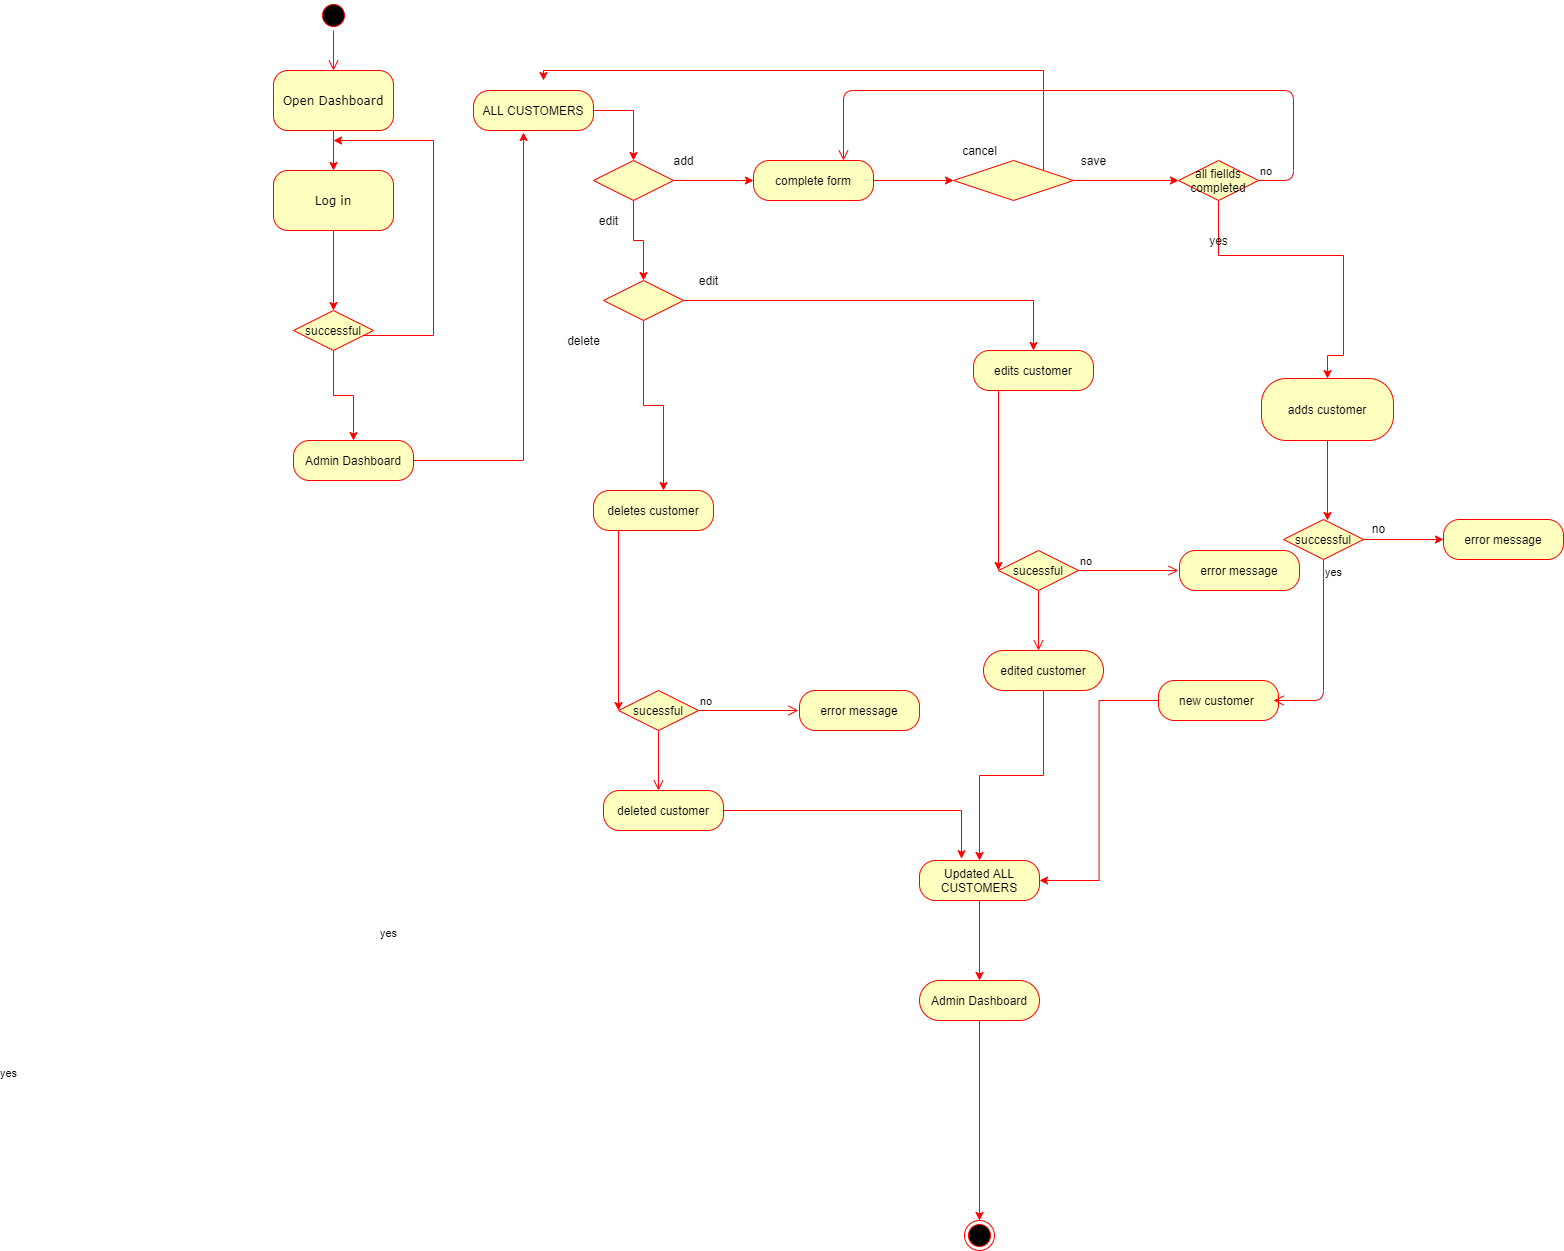

The diagram above was exported from draw.io. Its source (the exported page's mxGraphModel, read from the mxfile embedded in the PNG):
<mxGraphModel dx="1811" dy="699" grid="1" gridSize="10" guides="1" tooltips="1" connect="1" arrows="1" fold="1" page="1" pageScale="1" pageWidth="1100" pageHeight="850" background="#ffffff" math="0" shadow="0">
  <root>
    <mxCell id="0" />
    <mxCell id="1" parent="0" />
    <mxCell id="382b91b5511bd0f7-1" value="" style="ellipse;html=1;shape=startState;fillColor=#000000;strokeColor=#ff0000;rounded=1;shadow=0;comic=0;labelBackgroundColor=none;fontFamily=Verdana;fontSize=12;fontColor=#000000;align=center;direction=south;" parent="1" vertex="1">
      <mxGeometry x="295" y="70" width="30" height="30" as="geometry" />
    </mxCell>
    <mxCell id="eIPt9XpsekfGYm1ixPby-89" value="" style="edgeStyle=orthogonalEdgeStyle;rounded=0;orthogonalLoop=1;jettySize=auto;html=1;strokeColor=#FF0000;" parent="1" source="382b91b5511bd0f7-6" target="382b91b5511bd0f7-7" edge="1">
      <mxGeometry relative="1" as="geometry" />
    </mxCell>
    <mxCell id="382b91b5511bd0f7-6" value="Open Dashboard" style="rounded=1;whiteSpace=wrap;html=1;arcSize=24;fillColor=#ffffc0;strokeColor=#ff0000;shadow=0;comic=0;labelBackgroundColor=none;fontFamily=Verdana;fontSize=12;fontColor=#000000;align=center;" parent="1" vertex="1">
      <mxGeometry x="250" y="140" width="120" height="60" as="geometry" />
    </mxCell>
    <mxCell id="2a3bc250acf0617d-9" style="edgeStyle=orthogonalEdgeStyle;html=1;labelBackgroundColor=none;endArrow=open;endSize=8;strokeColor=#ff0000;fontFamily=Verdana;fontSize=12;align=left;" parent="1" source="382b91b5511bd0f7-1" target="382b91b5511bd0f7-6" edge="1">
      <mxGeometry relative="1" as="geometry" />
    </mxCell>
    <mxCell id="2a3bc250acf0617d-10" style="edgeStyle=orthogonalEdgeStyle;html=1;labelBackgroundColor=none;endArrow=open;endSize=8;strokeColor=#ff0000;fontFamily=Verdana;fontSize=12;align=left;" parent="1" source="382b91b5511bd0f7-7" edge="1">
      <mxGeometry relative="1" as="geometry">
        <Array as="points">
          <mxPoint x="320" y="270" />
        </Array>
        <mxPoint x="320" y="270" as="targetPoint" />
      </mxGeometry>
    </mxCell>
    <mxCell id="eIPt9XpsekfGYm1ixPby-91" value="" style="edgeStyle=orthogonalEdgeStyle;rounded=0;orthogonalLoop=1;jettySize=auto;html=1;strokeColor=#FF0000;" parent="1" source="382b91b5511bd0f7-7" edge="1">
      <mxGeometry relative="1" as="geometry">
        <mxPoint x="310" y="380" as="targetPoint" />
      </mxGeometry>
    </mxCell>
    <mxCell id="382b91b5511bd0f7-7" value="Log in" style="rounded=1;whiteSpace=wrap;html=1;arcSize=24;fillColor=#ffffc0;strokeColor=#ff0000;shadow=0;comic=0;labelBackgroundColor=none;fontFamily=Verdana;fontSize=12;fontColor=#000000;align=center;" parent="1" vertex="1">
      <mxGeometry x="250" y="240" width="120" height="60" as="geometry" />
    </mxCell>
    <mxCell id="eIPt9XpsekfGYm1ixPby-6" value="" style="edgeStyle=orthogonalEdgeStyle;rounded=0;orthogonalLoop=1;jettySize=auto;html=1;strokeColor=#FF0000;" parent="1" source="eIPt9XpsekfGYm1ixPby-4" edge="1">
      <mxGeometry relative="1" as="geometry">
        <mxPoint x="310" y="210" as="targetPoint" />
        <Array as="points">
          <mxPoint x="410" y="405" />
          <mxPoint x="410" y="210" />
        </Array>
      </mxGeometry>
    </mxCell>
    <mxCell id="eIPt9XpsekfGYm1ixPby-8" value="" style="edgeStyle=orthogonalEdgeStyle;rounded=0;orthogonalLoop=1;jettySize=auto;html=1;strokeColor=#FF0000;" parent="1" source="eIPt9XpsekfGYm1ixPby-4" edge="1">
      <mxGeometry relative="1" as="geometry">
        <mxPoint x="330" y="510" as="targetPoint" />
      </mxGeometry>
    </mxCell>
    <mxCell id="eIPt9XpsekfGYm1ixPby-4" value="successful" style="rhombus;whiteSpace=wrap;html=1;fillColor=#ffffc0;strokeColor=#ff0000;" parent="1" vertex="1">
      <mxGeometry x="270" y="380" width="80" height="40" as="geometry" />
    </mxCell>
    <mxCell id="eIPt9XpsekfGYm1ixPby-93" value="" style="edgeStyle=orthogonalEdgeStyle;rounded=0;orthogonalLoop=1;jettySize=auto;html=1;strokeColor=#FF0000;entryX=0.417;entryY=1.05;entryDx=0;entryDy=0;entryPerimeter=0;" parent="1" source="eIPt9XpsekfGYm1ixPby-9" target="eIPt9XpsekfGYm1ixPby-11" edge="1">
      <mxGeometry relative="1" as="geometry">
        <mxPoint x="500" y="210" as="targetPoint" />
      </mxGeometry>
    </mxCell>
    <mxCell id="eIPt9XpsekfGYm1ixPby-9" value="Admin Dashboard" style="rounded=1;whiteSpace=wrap;html=1;arcSize=40;fontColor=#000000;fillColor=#ffffc0;strokeColor=#ff0000;" parent="1" vertex="1">
      <mxGeometry x="270" y="510" width="120" height="40" as="geometry" />
    </mxCell>
    <mxCell id="eIPt9XpsekfGYm1ixPby-21" value="" style="edgeStyle=orthogonalEdgeStyle;rounded=0;orthogonalLoop=1;jettySize=auto;html=1;strokeColor=#FF0000;entryX=0.5;entryY=0;entryDx=0;entryDy=0;exitX=1;exitY=0.5;exitDx=0;exitDy=0;" parent="1" source="eIPt9XpsekfGYm1ixPby-11" target="eIPt9XpsekfGYm1ixPby-15" edge="1">
      <mxGeometry relative="1" as="geometry">
        <mxPoint x="610" y="220" as="targetPoint" />
      </mxGeometry>
    </mxCell>
    <mxCell id="eIPt9XpsekfGYm1ixPby-11" value="ALL CUSTOMERS" style="rounded=1;whiteSpace=wrap;html=1;arcSize=40;fontColor=#000000;fillColor=#ffffc0;strokeColor=#ff0000;" parent="1" vertex="1">
      <mxGeometry x="450" y="160" width="120" height="40" as="geometry" />
    </mxCell>
    <mxCell id="eIPt9XpsekfGYm1ixPby-23" value="" style="edgeStyle=orthogonalEdgeStyle;rounded=0;orthogonalLoop=1;jettySize=auto;html=1;strokeColor=#FF0000;" parent="1" source="eIPt9XpsekfGYm1ixPby-15" edge="1">
      <mxGeometry relative="1" as="geometry">
        <mxPoint x="730" y="250" as="targetPoint" />
      </mxGeometry>
    </mxCell>
    <mxCell id="eIPt9XpsekfGYm1ixPby-25" value="" style="edgeStyle=orthogonalEdgeStyle;rounded=0;orthogonalLoop=1;jettySize=auto;html=1;strokeColor=#FF0000;" parent="1" source="eIPt9XpsekfGYm1ixPby-15" edge="1">
      <mxGeometry relative="1" as="geometry">
        <mxPoint x="620" y="350" as="targetPoint" />
      </mxGeometry>
    </mxCell>
    <mxCell id="eIPt9XpsekfGYm1ixPby-15" value="" style="rhombus;whiteSpace=wrap;html=1;fillColor=#ffffc0;strokeColor=#ff0000;" parent="1" vertex="1">
      <mxGeometry x="570" y="230" width="80" height="40" as="geometry" />
    </mxCell>
    <mxCell id="eIPt9XpsekfGYm1ixPby-26" value="add" style="text;html=1;resizable=0;autosize=1;align=center;verticalAlign=middle;points=[];fillColor=none;strokeColor=none;rounded=0;" parent="1" vertex="1">
      <mxGeometry x="640" y="220" width="40" height="20" as="geometry" />
    </mxCell>
    <mxCell id="eIPt9XpsekfGYm1ixPby-27" value="edit" style="text;html=1;resizable=0;autosize=1;align=center;verticalAlign=middle;points=[];fillColor=none;strokeColor=none;rounded=0;" parent="1" vertex="1">
      <mxGeometry x="570" y="280" width="30" height="20" as="geometry" />
    </mxCell>
    <mxCell id="eIPt9XpsekfGYm1ixPby-54" value="" style="edgeStyle=orthogonalEdgeStyle;rounded=0;orthogonalLoop=1;jettySize=auto;html=1;strokeColor=#FF0000;entryX=0.5;entryY=0;entryDx=0;entryDy=0;" parent="1" source="eIPt9XpsekfGYm1ixPby-50" target="eIPt9XpsekfGYm1ixPby-190" edge="1">
      <mxGeometry relative="1" as="geometry">
        <mxPoint x="1013" y="410" as="targetPoint" />
      </mxGeometry>
    </mxCell>
    <mxCell id="eIPt9XpsekfGYm1ixPby-88" value="" style="edgeStyle=orthogonalEdgeStyle;rounded=0;orthogonalLoop=1;jettySize=auto;html=1;strokeColor=#FF0000;" parent="1" source="eIPt9XpsekfGYm1ixPby-50" edge="1">
      <mxGeometry relative="1" as="geometry">
        <mxPoint x="640" y="560" as="targetPoint" />
      </mxGeometry>
    </mxCell>
    <mxCell id="eIPt9XpsekfGYm1ixPby-50" value="" style="rhombus;whiteSpace=wrap;html=1;fillColor=#ffffc0;strokeColor=#ff0000;" parent="1" vertex="1">
      <mxGeometry x="580" y="350" width="80" height="40" as="geometry" />
    </mxCell>
    <mxCell id="eIPt9XpsekfGYm1ixPby-57" value="edit" style="text;html=1;resizable=0;autosize=1;align=center;verticalAlign=middle;points=[];fillColor=none;strokeColor=none;rounded=0;" parent="1" vertex="1">
      <mxGeometry x="670" y="340" width="30" height="20" as="geometry" />
    </mxCell>
    <mxCell id="eIPt9XpsekfGYm1ixPby-58" value="delete" style="text;html=1;resizable=0;autosize=1;align=center;verticalAlign=middle;points=[];fillColor=none;strokeColor=none;rounded=0;" parent="1" vertex="1">
      <mxGeometry x="535" y="400" width="50" height="20" as="geometry" />
    </mxCell>
    <mxCell id="eIPt9XpsekfGYm1ixPby-100" value="" style="edgeStyle=orthogonalEdgeStyle;rounded=0;orthogonalLoop=1;jettySize=auto;html=1;strokeColor=#FF0000;" parent="1" source="eIPt9XpsekfGYm1ixPby-62" edge="1">
      <mxGeometry relative="1" as="geometry">
        <mxPoint x="595" y="780" as="targetPoint" />
        <Array as="points">
          <mxPoint x="595" y="775" />
        </Array>
      </mxGeometry>
    </mxCell>
    <mxCell id="eIPt9XpsekfGYm1ixPby-62" value="deletes customer" style="rounded=1;whiteSpace=wrap;html=1;arcSize=40;fontColor=#000000;fillColor=#ffffc0;strokeColor=#ff0000;" parent="1" vertex="1">
      <mxGeometry x="570" y="560" width="120" height="40" as="geometry" />
    </mxCell>
    <mxCell id="eIPt9XpsekfGYm1ixPby-200" value="" style="edgeStyle=orthogonalEdgeStyle;rounded=0;orthogonalLoop=1;jettySize=auto;html=1;strokeColor=#FF0000;entryX=0.35;entryY=-0.044;entryDx=0;entryDy=0;entryPerimeter=0;" parent="1" source="eIPt9XpsekfGYm1ixPby-64" target="eIPt9XpsekfGYm1ixPby-142" edge="1">
      <mxGeometry relative="1" as="geometry">
        <mxPoint x="640" y="980" as="targetPoint" />
      </mxGeometry>
    </mxCell>
    <mxCell id="eIPt9XpsekfGYm1ixPby-64" value="deleted customer" style="rounded=1;whiteSpace=wrap;html=1;arcSize=40;fontColor=#000000;fillColor=#ffffc0;strokeColor=#ff0000;" parent="1" vertex="1">
      <mxGeometry x="580" y="860" width="120" height="40" as="geometry" />
    </mxCell>
    <mxCell id="eIPt9XpsekfGYm1ixPby-115" value="" style="edgeStyle=orthogonalEdgeStyle;rounded=0;orthogonalLoop=1;jettySize=auto;html=1;strokeColor=#FF0000;" parent="1" source="eIPt9XpsekfGYm1ixPby-112" edge="1">
      <mxGeometry relative="1" as="geometry">
        <mxPoint x="930" y="250" as="targetPoint" />
      </mxGeometry>
    </mxCell>
    <mxCell id="eIPt9XpsekfGYm1ixPby-112" value="complete form" style="rounded=1;whiteSpace=wrap;html=1;arcSize=40;fontColor=#000000;fillColor=#ffffc0;strokeColor=#ff0000;" parent="1" vertex="1">
      <mxGeometry x="730" y="230" width="120" height="40" as="geometry" />
    </mxCell>
    <mxCell id="eIPt9XpsekfGYm1ixPby-129" value="" style="edgeStyle=orthogonalEdgeStyle;rounded=0;orthogonalLoop=1;jettySize=auto;html=1;strokeColor=#FF0000;" parent="1" target="eIPt9XpsekfGYm1ixPby-126" edge="1">
      <mxGeometry relative="1" as="geometry">
        <mxPoint x="1050" y="250" as="sourcePoint" />
      </mxGeometry>
    </mxCell>
    <mxCell id="eIPt9XpsekfGYm1ixPby-131" value="" style="edgeStyle=orthogonalEdgeStyle;rounded=0;orthogonalLoop=1;jettySize=auto;html=1;strokeColor=#FF0000;entryX=0.5;entryY=0;entryDx=0;entryDy=0;" parent="1" source="eIPt9XpsekfGYm1ixPby-126" target="eIPt9XpsekfGYm1ixPby-137" edge="1">
      <mxGeometry relative="1" as="geometry">
        <mxPoint x="1300" y="420" as="targetPoint" />
        <Array as="points">
          <mxPoint x="1195" y="325" />
          <mxPoint x="1320" y="325" />
          <mxPoint x="1320" y="425" />
        </Array>
      </mxGeometry>
    </mxCell>
    <mxCell id="eIPt9XpsekfGYm1ixPby-126" value="all fiellds completed" style="rhombus;whiteSpace=wrap;html=1;fillColor=#ffffc0;strokeColor=#ff0000;" parent="1" vertex="1">
      <mxGeometry x="1155" y="230" width="80" height="40" as="geometry" />
    </mxCell>
    <mxCell id="eIPt9XpsekfGYm1ixPby-127" value="no" style="edgeStyle=orthogonalEdgeStyle;html=1;align=left;verticalAlign=bottom;endArrow=open;endSize=8;strokeColor=#ff0000;entryX=0.75;entryY=0;entryDx=0;entryDy=0;" parent="1" source="eIPt9XpsekfGYm1ixPby-126" target="eIPt9XpsekfGYm1ixPby-112" edge="1">
      <mxGeometry x="-1" relative="1" as="geometry">
        <mxPoint x="820" y="220" as="targetPoint" />
        <Array as="points">
          <mxPoint x="1270" y="250" />
          <mxPoint x="1270" y="160" />
          <mxPoint x="820" y="160" />
        </Array>
      </mxGeometry>
    </mxCell>
    <mxCell id="eIPt9XpsekfGYm1ixPby-132" value="yes" style="text;html=1;resizable=0;autosize=1;align=center;verticalAlign=middle;points=[];fillColor=none;strokeColor=none;rounded=0;" parent="1" vertex="1">
      <mxGeometry x="1180" y="300" width="30" height="20" as="geometry" />
    </mxCell>
    <mxCell id="eIPt9XpsekfGYm1ixPby-167" value="" style="edgeStyle=orthogonalEdgeStyle;rounded=0;orthogonalLoop=1;jettySize=auto;html=1;strokeColor=#FF0000;" parent="1" source="eIPt9XpsekfGYm1ixPby-137" edge="1">
      <mxGeometry relative="1" as="geometry">
        <mxPoint x="1304" y="590" as="targetPoint" />
      </mxGeometry>
    </mxCell>
    <mxCell id="eIPt9XpsekfGYm1ixPby-137" value="adds customer" style="rounded=1;whiteSpace=wrap;html=1;arcSize=40;fontColor=#000000;fillColor=#ffffc0;strokeColor=#ff0000;" parent="1" vertex="1">
      <mxGeometry x="1238" y="448" width="132" height="62" as="geometry" />
    </mxCell>
    <mxCell id="eIPt9XpsekfGYm1ixPby-204" value="" style="edgeStyle=orthogonalEdgeStyle;rounded=0;orthogonalLoop=1;jettySize=auto;html=1;strokeColor=#FF0000;entryX=1;entryY=0.5;entryDx=0;entryDy=0;" parent="1" source="eIPt9XpsekfGYm1ixPby-139" target="eIPt9XpsekfGYm1ixPby-142" edge="1">
      <mxGeometry relative="1" as="geometry">
        <mxPoint x="1195" y="870" as="targetPoint" />
      </mxGeometry>
    </mxCell>
    <mxCell id="eIPt9XpsekfGYm1ixPby-139" value="new customer&amp;nbsp;" style="rounded=1;whiteSpace=wrap;html=1;arcSize=40;fontColor=#000000;fillColor=#ffffc0;strokeColor=#ff0000;" parent="1" vertex="1">
      <mxGeometry x="1135" y="750" width="120" height="40" as="geometry" />
    </mxCell>
    <mxCell id="eIPt9XpsekfGYm1ixPby-147" value="" style="edgeStyle=orthogonalEdgeStyle;rounded=0;orthogonalLoop=1;jettySize=auto;html=1;strokeColor=#FF0000;" parent="1" source="eIPt9XpsekfGYm1ixPby-142" edge="1">
      <mxGeometry relative="1" as="geometry">
        <mxPoint x="955.9999999999995" y="1050.0000000000002" as="targetPoint" />
      </mxGeometry>
    </mxCell>
    <mxCell id="eIPt9XpsekfGYm1ixPby-142" value="Updated ALL CUSTOMERS" style="rounded=1;whiteSpace=wrap;html=1;arcSize=40;fontColor=#000000;fillColor=#ffffc0;strokeColor=#ff0000;" parent="1" vertex="1">
      <mxGeometry x="896" y="930" width="120" height="40" as="geometry" />
    </mxCell>
    <mxCell id="eIPt9XpsekfGYm1ixPby-152" value="" style="edgeStyle=orthogonalEdgeStyle;rounded=0;orthogonalLoop=1;jettySize=auto;html=1;strokeColor=#FF0000;" parent="1" source="eIPt9XpsekfGYm1ixPby-148" edge="1">
      <mxGeometry relative="1" as="geometry">
        <mxPoint x="956" y="1290" as="targetPoint" />
      </mxGeometry>
    </mxCell>
    <mxCell id="eIPt9XpsekfGYm1ixPby-148" value="Admin Dashboard" style="rounded=1;whiteSpace=wrap;html=1;arcSize=50;fontColor=#000000;fillColor=#ffffc0;strokeColor=#ff0000;" parent="1" vertex="1">
      <mxGeometry x="896" y="1050" width="120" height="40" as="geometry" />
    </mxCell>
    <mxCell id="eIPt9XpsekfGYm1ixPby-150" value="" style="ellipse;html=1;shape=endState;fillColor=#000000;strokeColor=#ff0000;" parent="1" vertex="1">
      <mxGeometry x="941" y="1290" width="30" height="30" as="geometry" />
    </mxCell>
    <mxCell id="eIPt9XpsekfGYm1ixPby-164" value="" style="edgeStyle=orthogonalEdgeStyle;rounded=0;orthogonalLoop=1;jettySize=auto;html=1;strokeColor=#FF0000;" parent="1" source="eIPt9XpsekfGYm1ixPby-154" edge="1">
      <mxGeometry relative="1" as="geometry">
        <mxPoint x="520" y="150" as="targetPoint" />
        <Array as="points">
          <mxPoint x="1020" y="140" />
          <mxPoint x="520" y="140" />
        </Array>
      </mxGeometry>
    </mxCell>
    <mxCell id="eIPt9XpsekfGYm1ixPby-154" value="" style="rhombus;whiteSpace=wrap;html=1;fillColor=#ffffc0;strokeColor=#ff0000;" parent="1" vertex="1">
      <mxGeometry x="930" y="230" width="120" height="40" as="geometry" />
    </mxCell>
    <mxCell id="eIPt9XpsekfGYm1ixPby-161" value="save" style="text;html=1;resizable=0;autosize=1;align=center;verticalAlign=middle;points=[];fillColor=none;strokeColor=none;rounded=0;" parent="1" vertex="1">
      <mxGeometry x="1050" y="220" width="40" height="20" as="geometry" />
    </mxCell>
    <mxCell id="eIPt9XpsekfGYm1ixPby-162" value="cancel" style="text;html=1;resizable=0;autosize=1;align=center;verticalAlign=middle;points=[];fillColor=none;strokeColor=none;rounded=0;" parent="1" vertex="1">
      <mxGeometry x="931" y="210" width="50" height="20" as="geometry" />
    </mxCell>
    <mxCell id="eIPt9XpsekfGYm1ixPby-176" value="" style="edgeStyle=orthogonalEdgeStyle;rounded=0;orthogonalLoop=1;jettySize=auto;html=1;strokeColor=#FF0000;" parent="1" source="eIPt9XpsekfGYm1ixPby-168" edge="1">
      <mxGeometry relative="1" as="geometry">
        <mxPoint x="1420" y="609" as="targetPoint" />
      </mxGeometry>
    </mxCell>
    <mxCell id="eIPt9XpsekfGYm1ixPby-168" value="successful" style="rhombus;whiteSpace=wrap;html=1;fillColor=#ffffc0;strokeColor=#ff0000;" parent="1" vertex="1">
      <mxGeometry x="1260" y="589" width="80" height="40" as="geometry" />
    </mxCell>
    <mxCell id="eIPt9XpsekfGYm1ixPby-170" value="yes" style="edgeStyle=orthogonalEdgeStyle;html=1;align=left;verticalAlign=top;endArrow=open;endSize=8;strokeColor=#ff0000;" parent="1" source="eIPt9XpsekfGYm1ixPby-168" edge="1">
      <mxGeometry x="-1" relative="1" as="geometry">
        <mxPoint x="1250" y="770" as="targetPoint" />
        <Array as="points">
          <mxPoint x="1300" y="770" />
        </Array>
      </mxGeometry>
    </mxCell>
    <mxCell id="eIPt9XpsekfGYm1ixPby-173" value="error message" style="rounded=1;whiteSpace=wrap;html=1;arcSize=40;fontColor=#000000;fillColor=#ffffc0;strokeColor=#ff0000;" parent="1" vertex="1">
      <mxGeometry x="1420" y="589" width="120" height="40" as="geometry" />
    </mxCell>
    <mxCell id="eIPt9XpsekfGYm1ixPby-177" value="no" style="text;html=1;resizable=0;autosize=1;align=center;verticalAlign=middle;points=[];fillColor=none;strokeColor=none;rounded=0;" parent="1" vertex="1">
      <mxGeometry x="1340" y="588" width="30" height="20" as="geometry" />
    </mxCell>
    <mxCell id="eIPt9XpsekfGYm1ixPby-182" value="sucessful" style="rhombus;whiteSpace=wrap;html=1;fillColor=#ffffc0;strokeColor=#ff0000;" parent="1" vertex="1">
      <mxGeometry x="595" y="760" width="80" height="40" as="geometry" />
    </mxCell>
    <mxCell id="eIPt9XpsekfGYm1ixPby-183" value="no" style="edgeStyle=orthogonalEdgeStyle;html=1;align=left;verticalAlign=bottom;endArrow=open;endSize=8;strokeColor=#ff0000;" parent="1" source="eIPt9XpsekfGYm1ixPby-182" edge="1">
      <mxGeometry x="-1" relative="1" as="geometry">
        <mxPoint x="775" y="780" as="targetPoint" />
      </mxGeometry>
    </mxCell>
    <mxCell id="eIPt9XpsekfGYm1ixPby-184" value="yes" style="edgeStyle=orthogonalEdgeStyle;html=1;align=left;verticalAlign=top;endArrow=open;endSize=8;strokeColor=#ff0000;" parent="1" source="eIPt9XpsekfGYm1ixPby-182" edge="1">
      <mxGeometry x="1" y="-713" relative="1" as="geometry">
        <mxPoint x="635" y="860" as="targetPoint" />
        <mxPoint x="53" y="270" as="offset" />
      </mxGeometry>
    </mxCell>
    <mxCell id="eIPt9XpsekfGYm1ixPby-185" value="error message" style="rounded=1;whiteSpace=wrap;html=1;arcSize=40;fontColor=#000000;fillColor=#ffffc0;strokeColor=#ff0000;" parent="1" vertex="1">
      <mxGeometry x="776" y="760" width="120" height="40" as="geometry" />
    </mxCell>
    <mxCell id="eIPt9XpsekfGYm1ixPby-189" value="" style="edgeStyle=orthogonalEdgeStyle;rounded=0;orthogonalLoop=1;jettySize=auto;html=1;strokeColor=#FF0000;" parent="1" source="eIPt9XpsekfGYm1ixPby-190" edge="1">
      <mxGeometry relative="1" as="geometry">
        <mxPoint x="975" y="640" as="targetPoint" />
        <Array as="points">
          <mxPoint x="975" y="635" />
        </Array>
      </mxGeometry>
    </mxCell>
    <mxCell id="eIPt9XpsekfGYm1ixPby-190" value="edits customer" style="rounded=1;whiteSpace=wrap;html=1;arcSize=40;fontColor=#000000;fillColor=#ffffc0;strokeColor=#ff0000;" parent="1" vertex="1">
      <mxGeometry x="950" y="420" width="120" height="40" as="geometry" />
    </mxCell>
    <mxCell id="eIPt9XpsekfGYm1ixPby-202" value="" style="edgeStyle=orthogonalEdgeStyle;rounded=0;orthogonalLoop=1;jettySize=auto;html=1;strokeColor=#FF0000;entryX=0.5;entryY=0;entryDx=0;entryDy=0;" parent="1" source="eIPt9XpsekfGYm1ixPby-191" target="eIPt9XpsekfGYm1ixPby-142" edge="1">
      <mxGeometry relative="1" as="geometry">
        <mxPoint x="1020" y="840" as="targetPoint" />
      </mxGeometry>
    </mxCell>
    <mxCell id="eIPt9XpsekfGYm1ixPby-191" value="edited customer" style="rounded=1;whiteSpace=wrap;html=1;arcSize=50;fontColor=#000000;fillColor=#ffffc0;strokeColor=#ff0000;" parent="1" vertex="1">
      <mxGeometry x="960" y="720" width="120" height="40" as="geometry" />
    </mxCell>
    <mxCell id="eIPt9XpsekfGYm1ixPby-192" value="sucessful" style="rhombus;whiteSpace=wrap;html=1;fillColor=#ffffc0;strokeColor=#ff0000;" parent="1" vertex="1">
      <mxGeometry x="975" y="620" width="80" height="40" as="geometry" />
    </mxCell>
    <mxCell id="eIPt9XpsekfGYm1ixPby-193" value="no" style="edgeStyle=orthogonalEdgeStyle;html=1;align=left;verticalAlign=bottom;endArrow=open;endSize=8;strokeColor=#ff0000;" parent="1" source="eIPt9XpsekfGYm1ixPby-192" edge="1">
      <mxGeometry x="-1" relative="1" as="geometry">
        <mxPoint x="1155" y="640" as="targetPoint" />
      </mxGeometry>
    </mxCell>
    <mxCell id="eIPt9XpsekfGYm1ixPby-194" value="yes" style="edgeStyle=orthogonalEdgeStyle;html=1;align=left;verticalAlign=top;endArrow=open;endSize=8;strokeColor=#ff0000;" parent="1" source="eIPt9XpsekfGYm1ixPby-192" edge="1">
      <mxGeometry x="1" y="-713" relative="1" as="geometry">
        <mxPoint x="1015" y="720" as="targetPoint" />
        <mxPoint x="53" y="270" as="offset" />
      </mxGeometry>
    </mxCell>
    <mxCell id="eIPt9XpsekfGYm1ixPby-195" value="error message" style="rounded=1;whiteSpace=wrap;html=1;arcSize=40;fontColor=#000000;fillColor=#ffffc0;strokeColor=#ff0000;" parent="1" vertex="1">
      <mxGeometry x="1156" y="620" width="120" height="40" as="geometry" />
    </mxCell>
  </root>
</mxGraphModel>